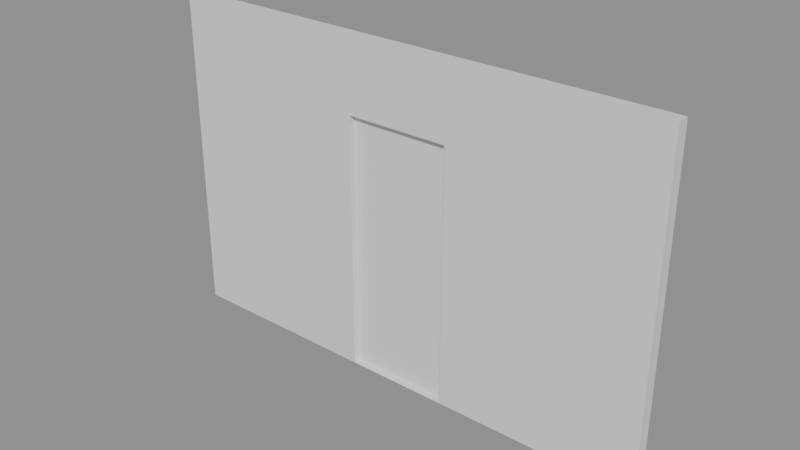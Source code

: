# Source: e1212_after.blend  (saved by Blender 5.2.44; exported with 4.5.12 LTS)
import bpy
from mathutils import Matrix  # noqa: F401  (used for matrix-valued properties, if any)

bpy.ops.wm.read_factory_settings(use_empty=True)
scene = bpy.context.scene
scene.name = 'Scene'

# ---- materials (node trees are filled in below, after node groups)
mat_muro_pintura_gris = bpy.data.materials.new('Muro_Pintura_Gris')

# ---- material node trees
mat_muro_pintura_gris.use_nodes = True; mat_muro_pintura_gris.node_tree.nodes.clear()
_N = mat_muro_pintura_gris.node_tree.nodes; _L = mat_muro_pintura_gris.node_tree.links
n0 = _N.new('ShaderNodeBsdfPrincipled'); n0.name = 'Principled BSDF'; n0.location = (-200, 100)
n0.inputs[3].default_value = 1.45
n0.inputs[10].default_value = 0.005
n1 = _N.new('ShaderNodeOutputMaterial'); n1.name = 'Material Output'; n1.location = (200, 100)
_L.new(n0.outputs[0], n1.inputs[0])
n1.is_active_output = True

# ---- meshes
me_tabique_cuerpo_mesh = bpy.data.meshes.new('Tabique_Cuerpo_mesh')
me_tabique_cuerpo_mesh.from_pydata([(0.0, 0.0, 0.0), (4.0, 0.0, 0.0), (2.41, 0.0525, 0.0), (4.0, 0.1, 0.0), (0.0, 0.1, 0.0), (1.59, 0.0525, 0.0), (0.0, 0.0, 2.6), (4.0, 0.0, 2.6), (4.0, 0.1, 2.6), (2.41, 0.0525, 2.03), (0.0, 0.1, 2.6), (1.59, 0.0525, 2.03), (1.59, 0.0, 0.0), (2.41, 0.0, 0.0), (1.59, 0.0, 2.03), (2.41, 0.0, 2.03)], [], [(2, 13, 1, 3, 4, 0, 12, 5), (6, 7, 8, 10), (13, 1, 7, 6, 0, 12, 14, 15), (1, 3, 8, 7), (3, 4, 10, 8), (4, 0, 6, 10), (2, 13, 12, 5), (14, 11, 9, 15), (15, 9, 2, 13), (2, 9, 11, 5), (12, 5, 11, 14)])
me_tabique_cuerpo_mesh.materials.append(mat_muro_pintura_gris)
me_tabique_cuerpo_mesh.materials.append(None)
me_tabique_cuerpo_mesh.update()

# ---- objects
ob_tabique = bpy.data.objects.new('Tabique', None)
ob_tabique_cuerpo = bpy.data.objects.new('Tabique_Cuerpo', me_tabique_cuerpo_mesh)

# ---- transforms, parenting, visibility, modifiers, constraints
ob_tabique.location = (0.0, 0.0, 0.0)
ob_tabique.empty_display_type = 'ARROWS'
ob_tabique_cuerpo.parent = ob_tabique
ob_tabique_cuerpo.location = (0.0, 0.0, 0.0)

# ---- collection membership
scene.collection.objects.link(ob_tabique)
scene.collection.objects.link(ob_tabique_cuerpo)

# ---- scene / render settings (as saved in the file)
scene.frame_start = 1; scene.frame_end = 250; scene.frame_set(1)
scene.render.engine = 'BLENDER_EEVEE_NEXT'
scene.render.bake_bias = 0.0
scene.render.bake_samples = 0
scene.render.compositor_device = 'GPU'
scene.eevee.use_volume_custom_range = False
scene.eevee.fast_gi_thickness_near = 0.1
scene.eevee.fast_gi_thickness_far = 0.0
scene.eevee.ray_tracing_options.screen_trace_thickness = 0.1
bpy.context.view_layer.update()

# ---- added for rendering (the .blend has no active camera and no usable light): camera, sun + grey world if the file has none
cam_auto = bpy.data.cameras.new('AutoCamera')
cam_auto.lens = 50.0
cam_auto.sensor_width = 36.0
cam_auto.clip_end = 1000.0
ob_auto_camera = bpy.data.objects.new('AutoCamera', cam_auto)
scene.collection.objects.link(ob_auto_camera)
ob_auto_camera.location = (6.41498, -5.24798, 4.83198)
ob_auto_camera.rotation_euler = (1.09748, -7.21219e-08, 0.694738)
scene.camera = ob_auto_camera
light_auto_sun = bpy.data.lights.new('AutoSun', 'SUN')
light_auto_sun.energy = 3.0
light_auto_sun.angle = 0.0523599
ob_auto_sun = bpy.data.objects.new('AutoSun', light_auto_sun)
scene.collection.objects.link(ob_auto_sun)
ob_auto_sun.rotation_euler = (0.872665, 0.174533, 0.523599)
if scene.world is None:
    world_auto = bpy.data.worlds.new('AutoWorld')
    world_auto.color = (0.3, 0.3, 0.3)
    scene.world = world_auto
bpy.context.view_layer.update()
